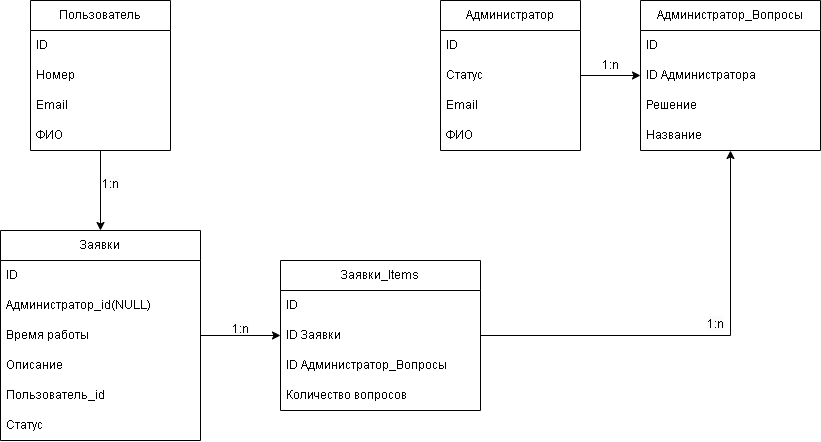

The diagram above was exported from draw.io. Its source (the exported page's mxGraphModel, read from the mxfile embedded in the PNG):
<mxGraphModel dx="1538" dy="393" grid="1" gridSize="10" guides="1" tooltips="1" connect="1" arrows="1" fold="1" page="1" pageScale="1" pageWidth="827" pageHeight="1169" math="0" shadow="0">
  <root>
    <mxCell id="0" />
    <mxCell id="1" parent="0" />
    <mxCell id="KP3_w5hMjlWIiRvrxCVl-43" value="&lt;span style=&quot;color: rgb(0, 0, 0); font-family: Helvetica; font-size: 12px; font-style: normal; font-variant-ligatures: normal; font-variant-caps: normal; font-weight: 400; letter-spacing: normal; orphans: 2; text-align: center; text-indent: 0px; text-transform: none; widows: 2; word-spacing: 0px; -webkit-text-stroke-width: 0px; background-color: rgb(251, 251, 251); text-decoration-thickness: initial; text-decoration-style: initial; text-decoration-color: initial; float: none; display: inline !important;&quot;&gt;1:n&lt;/span&gt;" style="text;whiteSpace=wrap;html=1;" vertex="1" parent="1">
      <mxGeometry x="200" y="315" width="50" height="40" as="geometry" />
    </mxCell>
    <mxCell id="KP3_w5hMjlWIiRvrxCVl-40" style="edgeStyle=orthogonalEdgeStyle;rounded=0;orthogonalLoop=1;jettySize=auto;html=1;entryX=0.5;entryY=0;entryDx=0;entryDy=0;" edge="1" parent="1" source="KP3_w5hMjlWIiRvrxCVl-2" target="KP3_w5hMjlWIiRvrxCVl-15">
      <mxGeometry relative="1" as="geometry" />
    </mxCell>
    <mxCell id="KP3_w5hMjlWIiRvrxCVl-2" value="Пользователь" style="swimlane;fontStyle=0;childLayout=stackLayout;horizontal=1;startSize=30;horizontalStack=0;resizeParent=1;resizeParentMax=0;resizeLast=0;collapsible=1;marginBottom=0;whiteSpace=wrap;html=1;" vertex="1" parent="1">
      <mxGeometry width="140" height="150" as="geometry" />
    </mxCell>
    <mxCell id="KP3_w5hMjlWIiRvrxCVl-3" value="ID" style="text;strokeColor=none;fillColor=none;align=left;verticalAlign=middle;spacingLeft=4;spacingRight=4;overflow=hidden;points=[[0,0.5],[1,0.5]];portConstraint=eastwest;rotatable=0;whiteSpace=wrap;html=1;" vertex="1" parent="KP3_w5hMjlWIiRvrxCVl-2">
      <mxGeometry y="30" width="140" height="30" as="geometry" />
    </mxCell>
    <mxCell id="KP3_w5hMjlWIiRvrxCVl-4" value="Номер" style="text;strokeColor=none;fillColor=none;align=left;verticalAlign=middle;spacingLeft=4;spacingRight=4;overflow=hidden;points=[[0,0.5],[1,0.5]];portConstraint=eastwest;rotatable=0;whiteSpace=wrap;html=1;" vertex="1" parent="KP3_w5hMjlWIiRvrxCVl-2">
      <mxGeometry y="60" width="140" height="30" as="geometry" />
    </mxCell>
    <mxCell id="KP3_w5hMjlWIiRvrxCVl-5" value="Email" style="text;strokeColor=none;fillColor=none;align=left;verticalAlign=middle;spacingLeft=4;spacingRight=4;overflow=hidden;points=[[0,0.5],[1,0.5]];portConstraint=eastwest;rotatable=0;whiteSpace=wrap;html=1;" vertex="1" parent="KP3_w5hMjlWIiRvrxCVl-2">
      <mxGeometry y="90" width="140" height="30" as="geometry" />
    </mxCell>
    <mxCell id="KP3_w5hMjlWIiRvrxCVl-6" value="ФИО" style="text;strokeColor=none;fillColor=none;align=left;verticalAlign=middle;spacingLeft=4;spacingRight=4;overflow=hidden;points=[[0,0.5],[1,0.5]];portConstraint=eastwest;rotatable=0;whiteSpace=wrap;html=1;" vertex="1" parent="KP3_w5hMjlWIiRvrxCVl-2">
      <mxGeometry y="120" width="140" height="30" as="geometry" />
    </mxCell>
    <mxCell id="KP3_w5hMjlWIiRvrxCVl-10" value="Администратор" style="swimlane;fontStyle=0;childLayout=stackLayout;horizontal=1;startSize=30;horizontalStack=0;resizeParent=1;resizeParentMax=0;resizeLast=0;collapsible=1;marginBottom=0;whiteSpace=wrap;html=1;" vertex="1" parent="1">
      <mxGeometry x="410" width="140" height="150" as="geometry" />
    </mxCell>
    <mxCell id="KP3_w5hMjlWIiRvrxCVl-11" value="ID" style="text;strokeColor=none;fillColor=none;align=left;verticalAlign=middle;spacingLeft=4;spacingRight=4;overflow=hidden;points=[[0,0.5],[1,0.5]];portConstraint=eastwest;rotatable=0;whiteSpace=wrap;html=1;" vertex="1" parent="KP3_w5hMjlWIiRvrxCVl-10">
      <mxGeometry y="30" width="140" height="30" as="geometry" />
    </mxCell>
    <mxCell id="KP3_w5hMjlWIiRvrxCVl-12" value="Статус" style="text;strokeColor=none;fillColor=none;align=left;verticalAlign=middle;spacingLeft=4;spacingRight=4;overflow=hidden;points=[[0,0.5],[1,0.5]];portConstraint=eastwest;rotatable=0;whiteSpace=wrap;html=1;" vertex="1" parent="KP3_w5hMjlWIiRvrxCVl-10">
      <mxGeometry y="60" width="140" height="30" as="geometry" />
    </mxCell>
    <mxCell id="KP3_w5hMjlWIiRvrxCVl-13" value="Email" style="text;strokeColor=none;fillColor=none;align=left;verticalAlign=middle;spacingLeft=4;spacingRight=4;overflow=hidden;points=[[0,0.5],[1,0.5]];portConstraint=eastwest;rotatable=0;whiteSpace=wrap;html=1;" vertex="1" parent="KP3_w5hMjlWIiRvrxCVl-10">
      <mxGeometry y="90" width="140" height="30" as="geometry" />
    </mxCell>
    <mxCell id="KP3_w5hMjlWIiRvrxCVl-14" value="ФИО" style="text;strokeColor=none;fillColor=none;align=left;verticalAlign=middle;spacingLeft=4;spacingRight=4;overflow=hidden;points=[[0,0.5],[1,0.5]];portConstraint=eastwest;rotatable=0;whiteSpace=wrap;html=1;" vertex="1" parent="KP3_w5hMjlWIiRvrxCVl-10">
      <mxGeometry y="120" width="140" height="30" as="geometry" />
    </mxCell>
    <mxCell id="KP3_w5hMjlWIiRvrxCVl-15" value="Заявки" style="swimlane;fontStyle=0;childLayout=stackLayout;horizontal=1;startSize=30;horizontalStack=0;resizeParent=1;resizeParentMax=0;resizeLast=0;collapsible=1;marginBottom=0;whiteSpace=wrap;html=1;" vertex="1" parent="1">
      <mxGeometry x="-30" y="230" width="200" height="210" as="geometry" />
    </mxCell>
    <mxCell id="KP3_w5hMjlWIiRvrxCVl-16" value="ID" style="text;strokeColor=none;fillColor=none;align=left;verticalAlign=middle;spacingLeft=4;spacingRight=4;overflow=hidden;points=[[0,0.5],[1,0.5]];portConstraint=eastwest;rotatable=0;whiteSpace=wrap;html=1;" vertex="1" parent="KP3_w5hMjlWIiRvrxCVl-15">
      <mxGeometry y="30" width="200" height="30" as="geometry" />
    </mxCell>
    <mxCell id="KP3_w5hMjlWIiRvrxCVl-17" value="Администратор_id(NULL)" style="text;strokeColor=none;fillColor=none;align=left;verticalAlign=middle;spacingLeft=4;spacingRight=4;overflow=hidden;points=[[0,0.5],[1,0.5]];portConstraint=eastwest;rotatable=0;whiteSpace=wrap;html=1;" vertex="1" parent="KP3_w5hMjlWIiRvrxCVl-15">
      <mxGeometry y="60" width="200" height="30" as="geometry" />
    </mxCell>
    <mxCell id="KP3_w5hMjlWIiRvrxCVl-18" value="Время работы" style="text;strokeColor=none;fillColor=none;align=left;verticalAlign=middle;spacingLeft=4;spacingRight=4;overflow=hidden;points=[[0,0.5],[1,0.5]];portConstraint=eastwest;rotatable=0;whiteSpace=wrap;html=1;" vertex="1" parent="KP3_w5hMjlWIiRvrxCVl-15">
      <mxGeometry y="90" width="200" height="30" as="geometry" />
    </mxCell>
    <mxCell id="KP3_w5hMjlWIiRvrxCVl-19" value="Описание" style="text;strokeColor=none;fillColor=none;align=left;verticalAlign=middle;spacingLeft=4;spacingRight=4;overflow=hidden;points=[[0,0.5],[1,0.5]];portConstraint=eastwest;rotatable=0;whiteSpace=wrap;html=1;" vertex="1" parent="KP3_w5hMjlWIiRvrxCVl-15">
      <mxGeometry y="120" width="200" height="30" as="geometry" />
    </mxCell>
    <mxCell id="KP3_w5hMjlWIiRvrxCVl-22" value="Пользователь_id" style="text;strokeColor=none;fillColor=none;align=left;verticalAlign=middle;spacingLeft=4;spacingRight=4;overflow=hidden;points=[[0,0.5],[1,0.5]];portConstraint=eastwest;rotatable=0;whiteSpace=wrap;html=1;" vertex="1" parent="KP3_w5hMjlWIiRvrxCVl-15">
      <mxGeometry y="150" width="200" height="30" as="geometry" />
    </mxCell>
    <mxCell id="KP3_w5hMjlWIiRvrxCVl-24" value="Статус" style="text;strokeColor=none;fillColor=none;align=left;verticalAlign=middle;spacingLeft=4;spacingRight=4;overflow=hidden;points=[[0,0.5],[1,0.5]];portConstraint=eastwest;rotatable=0;whiteSpace=wrap;html=1;" vertex="1" parent="KP3_w5hMjlWIiRvrxCVl-15">
      <mxGeometry y="180" width="200" height="30" as="geometry" />
    </mxCell>
    <mxCell id="KP3_w5hMjlWIiRvrxCVl-25" value="Заявки_Items" style="swimlane;fontStyle=0;childLayout=stackLayout;horizontal=1;startSize=30;horizontalStack=0;resizeParent=1;resizeParentMax=0;resizeLast=0;collapsible=1;marginBottom=0;whiteSpace=wrap;html=1;" vertex="1" parent="1">
      <mxGeometry x="250" y="260" width="200" height="150" as="geometry" />
    </mxCell>
    <mxCell id="KP3_w5hMjlWIiRvrxCVl-26" value="ID" style="text;strokeColor=none;fillColor=none;align=left;verticalAlign=middle;spacingLeft=4;spacingRight=4;overflow=hidden;points=[[0,0.5],[1,0.5]];portConstraint=eastwest;rotatable=0;whiteSpace=wrap;html=1;" vertex="1" parent="KP3_w5hMjlWIiRvrxCVl-25">
      <mxGeometry y="30" width="200" height="30" as="geometry" />
    </mxCell>
    <mxCell id="KP3_w5hMjlWIiRvrxCVl-27" value="ID Заявки" style="text;strokeColor=none;fillColor=none;align=left;verticalAlign=middle;spacingLeft=4;spacingRight=4;overflow=hidden;points=[[0,0.5],[1,0.5]];portConstraint=eastwest;rotatable=0;whiteSpace=wrap;html=1;" vertex="1" parent="KP3_w5hMjlWIiRvrxCVl-25">
      <mxGeometry y="60" width="200" height="30" as="geometry" />
    </mxCell>
    <mxCell id="KP3_w5hMjlWIiRvrxCVl-31" value="ID Администратор_Вопросы" style="text;strokeColor=none;fillColor=none;align=left;verticalAlign=middle;spacingLeft=4;spacingRight=4;overflow=hidden;points=[[0,0.5],[1,0.5]];portConstraint=eastwest;rotatable=0;whiteSpace=wrap;html=1;" vertex="1" parent="KP3_w5hMjlWIiRvrxCVl-25">
      <mxGeometry y="90" width="200" height="30" as="geometry" />
    </mxCell>
    <mxCell id="KP3_w5hMjlWIiRvrxCVl-38" value="Количество вопросов" style="text;strokeColor=none;fillColor=none;align=left;verticalAlign=middle;spacingLeft=4;spacingRight=4;overflow=hidden;points=[[0,0.5],[1,0.5]];portConstraint=eastwest;rotatable=0;whiteSpace=wrap;html=1;" vertex="1" parent="KP3_w5hMjlWIiRvrxCVl-25">
      <mxGeometry y="120" width="200" height="30" as="geometry" />
    </mxCell>
    <mxCell id="KP3_w5hMjlWIiRvrxCVl-33" value="Администратор_Вопросы" style="swimlane;fontStyle=0;childLayout=stackLayout;horizontal=1;startSize=30;horizontalStack=0;resizeParent=1;resizeParentMax=0;resizeLast=0;collapsible=1;marginBottom=0;whiteSpace=wrap;html=1;" vertex="1" parent="1">
      <mxGeometry x="610" width="180" height="150" as="geometry" />
    </mxCell>
    <mxCell id="KP3_w5hMjlWIiRvrxCVl-34" value="ID" style="text;strokeColor=none;fillColor=none;align=left;verticalAlign=middle;spacingLeft=4;spacingRight=4;overflow=hidden;points=[[0,0.5],[1,0.5]];portConstraint=eastwest;rotatable=0;whiteSpace=wrap;html=1;" vertex="1" parent="KP3_w5hMjlWIiRvrxCVl-33">
      <mxGeometry y="30" width="180" height="30" as="geometry" />
    </mxCell>
    <mxCell id="KP3_w5hMjlWIiRvrxCVl-35" value="ID Администратора" style="text;strokeColor=none;fillColor=none;align=left;verticalAlign=middle;spacingLeft=4;spacingRight=4;overflow=hidden;points=[[0,0.5],[1,0.5]];portConstraint=eastwest;rotatable=0;whiteSpace=wrap;html=1;" vertex="1" parent="KP3_w5hMjlWIiRvrxCVl-33">
      <mxGeometry y="60" width="180" height="30" as="geometry" />
    </mxCell>
    <mxCell id="KP3_w5hMjlWIiRvrxCVl-36" value="Решение" style="text;strokeColor=none;fillColor=none;align=left;verticalAlign=middle;spacingLeft=4;spacingRight=4;overflow=hidden;points=[[0,0.5],[1,0.5]];portConstraint=eastwest;rotatable=0;whiteSpace=wrap;html=1;" vertex="1" parent="KP3_w5hMjlWIiRvrxCVl-33">
      <mxGeometry y="90" width="180" height="30" as="geometry" />
    </mxCell>
    <mxCell id="KP3_w5hMjlWIiRvrxCVl-37" value="Название" style="text;strokeColor=none;fillColor=none;align=left;verticalAlign=middle;spacingLeft=4;spacingRight=4;overflow=hidden;points=[[0,0.5],[1,0.5]];portConstraint=eastwest;rotatable=0;whiteSpace=wrap;html=1;" vertex="1" parent="KP3_w5hMjlWIiRvrxCVl-33">
      <mxGeometry y="120" width="180" height="30" as="geometry" />
    </mxCell>
    <mxCell id="KP3_w5hMjlWIiRvrxCVl-39" style="edgeStyle=orthogonalEdgeStyle;rounded=0;orthogonalLoop=1;jettySize=auto;html=1;entryX=0;entryY=0.5;entryDx=0;entryDy=0;" edge="1" parent="1" source="KP3_w5hMjlWIiRvrxCVl-12" target="KP3_w5hMjlWIiRvrxCVl-35">
      <mxGeometry relative="1" as="geometry" />
    </mxCell>
    <mxCell id="KP3_w5hMjlWIiRvrxCVl-41" style="edgeStyle=orthogonalEdgeStyle;rounded=0;orthogonalLoop=1;jettySize=auto;html=1;entryX=0;entryY=0.5;entryDx=0;entryDy=0;" edge="1" parent="1" source="KP3_w5hMjlWIiRvrxCVl-18" target="KP3_w5hMjlWIiRvrxCVl-25">
      <mxGeometry relative="1" as="geometry" />
    </mxCell>
    <mxCell id="KP3_w5hMjlWIiRvrxCVl-42" value="1:n" style="text;html=1;align=center;verticalAlign=middle;resizable=0;points=[];autosize=1;strokeColor=none;fillColor=none;" vertex="1" parent="1">
      <mxGeometry x="560" y="50" width="40" height="30" as="geometry" />
    </mxCell>
    <mxCell id="KP3_w5hMjlWIiRvrxCVl-44" style="edgeStyle=orthogonalEdgeStyle;rounded=0;orthogonalLoop=1;jettySize=auto;html=1;entryX=0.5;entryY=1;entryDx=0;entryDy=0;entryPerimeter=0;" edge="1" parent="1" source="KP3_w5hMjlWIiRvrxCVl-27" target="KP3_w5hMjlWIiRvrxCVl-37">
      <mxGeometry relative="1" as="geometry">
        <mxPoint x="700" y="160" as="targetPoint" />
        <Array as="points">
          <mxPoint x="700" y="335" />
        </Array>
      </mxGeometry>
    </mxCell>
    <mxCell id="KP3_w5hMjlWIiRvrxCVl-45" value="&lt;span style=&quot;color: rgb(0, 0, 0); font-family: Helvetica; font-size: 12px; font-style: normal; font-variant-ligatures: normal; font-variant-caps: normal; font-weight: 400; letter-spacing: normal; orphans: 2; text-align: center; text-indent: 0px; text-transform: none; widows: 2; word-spacing: 0px; -webkit-text-stroke-width: 0px; background-color: rgb(251, 251, 251); text-decoration-thickness: initial; text-decoration-style: initial; text-decoration-color: initial; float: none; display: inline !important;&quot;&gt;1:n&lt;/span&gt;" style="text;whiteSpace=wrap;html=1;" vertex="1" parent="1">
      <mxGeometry x="675" y="310" width="50" height="40" as="geometry" />
    </mxCell>
    <mxCell id="KP3_w5hMjlWIiRvrxCVl-46" value="&lt;span style=&quot;color: rgb(0, 0, 0); font-family: Helvetica; font-size: 12px; font-style: normal; font-variant-ligatures: normal; font-variant-caps: normal; font-weight: 400; letter-spacing: normal; orphans: 2; text-align: center; text-indent: 0px; text-transform: none; widows: 2; word-spacing: 0px; -webkit-text-stroke-width: 0px; background-color: rgb(251, 251, 251); text-decoration-thickness: initial; text-decoration-style: initial; text-decoration-color: initial; float: none; display: inline !important;&quot;&gt;1:n&lt;/span&gt;" style="text;whiteSpace=wrap;html=1;" vertex="1" parent="1">
      <mxGeometry x="70" y="170" width="50" height="40" as="geometry" />
    </mxCell>
  </root>
</mxGraphModel>